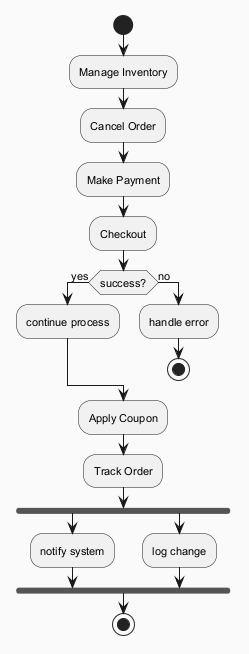

The diagram above was rendered by PlantUML. Its source (embedded in the PNG):
@startuml
skinparam backgroundColor #FAFAFA
skinparam classBackgroundColor #FFF3E0
skinparam classBorderColor #E65100
skinparam defaultFontSize 11
start
:Manage Inventory;
:Cancel Order;
:Make Payment;
:Checkout;
if (success?) then (yes)
:continue process;
else (no)
:handle error;
stop
endif
:Apply Coupon;
:Track Order;
fork
:notify system;
fork again
:log change;
end fork
stop
@enduml